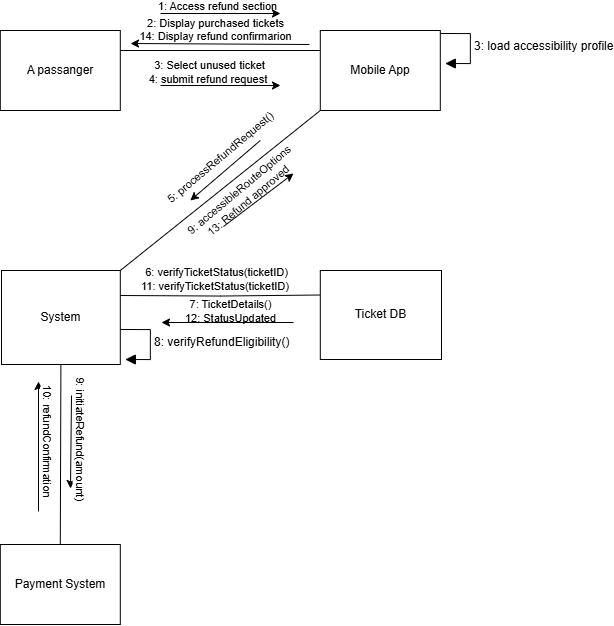

The diagram above was exported from draw.io. Its source (the exported page's mxGraphModel, read from the mxfile embedded in the PNG):
<mxGraphModel dx="631" dy="1323" grid="1" gridSize="10" guides="1" tooltips="1" connect="1" arrows="1" fold="1" page="0" pageScale="1" pageWidth="850" pageHeight="1100" background="#ffffff" math="0" shadow="0">
  <root>
    <mxCell id="0" />
    <mxCell id="1" parent="0" />
    <mxCell id="xc9DbjdD5-iw25y2FwfH-1" value="A passanger" style="rounded=0;whiteSpace=wrap;html=1;" vertex="1" parent="1">
      <mxGeometry x="86.79998779296875" y="-33" width="120" height="80" as="geometry" />
    </mxCell>
    <mxCell id="xc9DbjdD5-iw25y2FwfH-2" style="edgeStyle=orthogonalEdgeStyle;rounded=0;orthogonalLoop=1;jettySize=auto;html=1;entryX=1;entryY=0.5;entryDx=0;entryDy=0;endArrow=none;startFill=0;" edge="1" parent="1">
      <mxGeometry relative="1" as="geometry">
        <mxPoint x="406.79998779296875" y="-13" as="sourcePoint" />
        <mxPoint x="206.79998779296875" y="-13" as="targetPoint" />
      </mxGeometry>
    </mxCell>
    <mxCell id="xc9DbjdD5-iw25y2FwfH-3" style="rounded=0;orthogonalLoop=1;jettySize=auto;html=1;exitX=0;exitY=1;exitDx=0;exitDy=0;entryX=1;entryY=0;entryDx=0;entryDy=0;endArrow=none;startFill=0;" edge="1" parent="1" source="xc9DbjdD5-iw25y2FwfH-4" target="xc9DbjdD5-iw25y2FwfH-6">
      <mxGeometry relative="1" as="geometry" />
    </mxCell>
    <mxCell id="xc9DbjdD5-iw25y2FwfH-4" value="Mobile App" style="rounded=0;whiteSpace=wrap;html=1;" vertex="1" parent="1">
      <mxGeometry x="406.79998779296875" y="-33" width="120" height="80" as="geometry" />
    </mxCell>
    <mxCell id="xc9DbjdD5-iw25y2FwfH-5" style="edgeStyle=orthogonalEdgeStyle;rounded=0;orthogonalLoop=1;jettySize=auto;html=1;exitX=1;exitY=0.5;exitDx=0;exitDy=0;entryX=0;entryY=0.5;entryDx=0;entryDy=0;endArrow=none;startFill=0;" edge="1" parent="1">
      <mxGeometry relative="1" as="geometry">
        <mxPoint x="206.79999999999995" y="231.99999999999977" as="sourcePoint" />
        <mxPoint x="406.79999999999995" y="231.5" as="targetPoint" />
      </mxGeometry>
    </mxCell>
    <mxCell id="xc9DbjdD5-iw25y2FwfH-28" style="edgeStyle=none;curved=1;rounded=0;orthogonalLoop=1;jettySize=auto;html=1;exitX=0.5;exitY=1;exitDx=0;exitDy=0;entryX=0.5;entryY=0;entryDx=0;entryDy=0;fontSize=12;startSize=8;endSize=8;endArrow=none;startFill=0;" edge="1" parent="1" source="xc9DbjdD5-iw25y2FwfH-6" target="xc9DbjdD5-iw25y2FwfH-26">
      <mxGeometry relative="1" as="geometry" />
    </mxCell>
    <mxCell id="xc9DbjdD5-iw25y2FwfH-6" value="System" style="rounded=0;whiteSpace=wrap;html=1;" vertex="1" parent="1">
      <mxGeometry x="88" y="207" width="118.8" height="94" as="geometry" />
    </mxCell>
    <mxCell id="xc9DbjdD5-iw25y2FwfH-7" value="Ticket DB" style="rounded=0;whiteSpace=wrap;html=1;" vertex="1" parent="1">
      <mxGeometry x="406.8" y="207" width="121.2" height="89" as="geometry" />
    </mxCell>
    <mxCell id="xc9DbjdD5-iw25y2FwfH-8" value="" style="endArrow=none;html=1;rounded=0;startArrow=classic;startFill=1;endFill=1;" edge="1" parent="1">
      <mxGeometry width="50" height="50" relative="1" as="geometry">
        <mxPoint x="366.99998779296874" y="-50" as="sourcePoint" />
        <mxPoint x="246.99998779296874" y="-50" as="targetPoint" />
      </mxGeometry>
    </mxCell>
    <mxCell id="xc9DbjdD5-iw25y2FwfH-9" value="1: Access refund section" style="edgeLabel;html=1;align=center;verticalAlign=middle;resizable=0;points=[];labelBackgroundColor=none;" vertex="1" connectable="0" parent="xc9DbjdD5-iw25y2FwfH-8">
      <mxGeometry x="-0.0061" y="-1" relative="1" as="geometry">
        <mxPoint x="-4" y="-7" as="offset" />
      </mxGeometry>
    </mxCell>
    <mxCell id="xc9DbjdD5-iw25y2FwfH-10" value="" style="endArrow=none;html=1;rounded=0;startFill=1;startArrow=classic;" edge="1" parent="1">
      <mxGeometry width="50" height="50" relative="1" as="geometry">
        <mxPoint x="276.79998779296875" y="137" as="sourcePoint" />
        <mxPoint x="346.79998779296875" y="77" as="targetPoint" />
      </mxGeometry>
    </mxCell>
    <mxCell id="xc9DbjdD5-iw25y2FwfH-11" value="5: processRefundRequest()" style="edgeLabel;html=1;align=center;verticalAlign=middle;resizable=0;points=[];rotation=-40;labelBackgroundColor=none;" vertex="1" connectable="0" parent="xc9DbjdD5-iw25y2FwfH-10">
      <mxGeometry x="0.22" y="1" relative="1" as="geometry">
        <mxPoint x="-13" y="-5" as="offset" />
      </mxGeometry>
    </mxCell>
    <mxCell id="xc9DbjdD5-iw25y2FwfH-12" value="" style="endArrow=classic;html=1;rounded=0;startFill=0;startArrow=none;endFill=1;" edge="1" parent="1">
      <mxGeometry width="50" height="50" relative="1" as="geometry">
        <mxPoint x="310" y="163" as="sourcePoint" />
        <mxPoint x="380" y="110" as="targetPoint" />
      </mxGeometry>
    </mxCell>
    <mxCell id="xc9DbjdD5-iw25y2FwfH-13" value="9: accessibleRouteOptions&lt;div&gt;13: Refund approved&lt;/div&gt;" style="edgeLabel;html=1;align=center;verticalAlign=middle;resizable=0;points=[];rotation=-40;labelBackgroundColor=none;" vertex="1" connectable="0" parent="xc9DbjdD5-iw25y2FwfH-12">
      <mxGeometry x="0.22" y="1" relative="1" as="geometry">
        <mxPoint x="-23" y="2" as="offset" />
      </mxGeometry>
    </mxCell>
    <mxCell id="xc9DbjdD5-iw25y2FwfH-14" value="" style="endArrow=classic;html=1;rounded=0;startFill=0;startArrow=none;endFill=1;" edge="1" parent="1">
      <mxGeometry width="50" height="50" relative="1" as="geometry">
        <mxPoint x="269.99998779296874" y="225" as="sourcePoint" />
        <mxPoint x="354.99998779296874" y="225" as="targetPoint" />
      </mxGeometry>
    </mxCell>
    <mxCell id="xc9DbjdD5-iw25y2FwfH-15" value="6: verifyTicketStatus(ticketID)&lt;div&gt;11:&amp;nbsp;&lt;span style=&quot;background-color: light-dark(#ffffff, var(--ge-dark-color, #121212)); color: light-dark(rgb(0, 0, 0), rgb(255, 255, 255));&quot;&gt;verifyTicketStatus(ticketID)&lt;/span&gt;&lt;span style=&quot;background-color: light-dark(#ffffff, var(--ge-dark-color, #121212)); color: light-dark(rgb(0, 0, 0), rgb(255, 255, 255));&quot;&gt;&amp;nbsp;&lt;/span&gt;&lt;/div&gt;" style="edgeLabel;html=1;align=center;verticalAlign=middle;resizable=0;points=[];rotation=0;" vertex="1" connectable="0" parent="xc9DbjdD5-iw25y2FwfH-14">
      <mxGeometry x="0.22" y="1" relative="1" as="geometry">
        <mxPoint x="-20" y="-9" as="offset" />
      </mxGeometry>
    </mxCell>
    <mxCell id="xc9DbjdD5-iw25y2FwfH-16" value="" style="endArrow=none;html=1;rounded=0;startFill=1;startArrow=classic;endFill=1;" edge="1" parent="1">
      <mxGeometry width="50" height="50" relative="1" as="geometry">
        <mxPoint x="248" y="259" as="sourcePoint" />
        <mxPoint x="380" y="259" as="targetPoint" />
      </mxGeometry>
    </mxCell>
    <mxCell id="xc9DbjdD5-iw25y2FwfH-17" value="7: TicketDetails()&lt;div&gt;12: StatusUpdated&lt;/div&gt;" style="edgeLabel;html=1;align=center;verticalAlign=middle;resizable=0;points=[];rotation=0;labelBackgroundColor=none;" vertex="1" connectable="0" parent="xc9DbjdD5-iw25y2FwfH-16">
      <mxGeometry x="0.22" y="1" relative="1" as="geometry">
        <mxPoint x="-12" y="-11" as="offset" />
      </mxGeometry>
    </mxCell>
    <mxCell id="xc9DbjdD5-iw25y2FwfH-18" value="" style="endArrow=none;html=1;rounded=0;startFill=1;startArrow=classic;endFill=1;labelBackgroundColor=none;" edge="1" parent="1">
      <mxGeometry width="50" height="50" relative="1" as="geometry">
        <mxPoint x="217" y="-20" as="sourcePoint" />
        <mxPoint x="396" y="-19" as="targetPoint" />
      </mxGeometry>
    </mxCell>
    <mxCell id="xc9DbjdD5-iw25y2FwfH-19" value="2: Display purchased tickets&lt;div&gt;14: Display refund confirmarion&lt;/div&gt;&lt;div&gt;&lt;br&gt;&lt;/div&gt;" style="edgeLabel;html=1;align=center;verticalAlign=middle;resizable=0;points=[];rotation=0;labelBackgroundColor=none;" vertex="1" connectable="0" parent="xc9DbjdD5-iw25y2FwfH-18">
      <mxGeometry x="0.22" y="1" relative="1" as="geometry">
        <mxPoint x="-25" y="-7" as="offset" />
      </mxGeometry>
    </mxCell>
    <mxCell id="xc9DbjdD5-iw25y2FwfH-20" value="8: verifyRefundEligibility()" style="html=1;align=left;spacingLeft=2;endArrow=block;rounded=0;edgeStyle=orthogonalEdgeStyle;curved=0;rounded=0;fontSize=12;startSize=8;endSize=8;" edge="1" parent="1">
      <mxGeometry relative="1" as="geometry">
        <mxPoint x="206.8" y="266" as="sourcePoint" />
        <Array as="points">
          <mxPoint x="236.8" y="296" />
        </Array>
        <mxPoint x="211.79999999999995" y="296" as="targetPoint" />
      </mxGeometry>
    </mxCell>
    <mxCell id="xc9DbjdD5-iw25y2FwfH-21" value="3: load accessibility profile" style="html=1;align=left;spacingLeft=2;endArrow=block;rounded=0;edgeStyle=orthogonalEdgeStyle;curved=0;rounded=0;fontSize=12;startSize=8;endSize=8;" edge="1" parent="1">
      <mxGeometry relative="1" as="geometry">
        <mxPoint x="526.8" y="-30" as="sourcePoint" />
        <Array as="points">
          <mxPoint x="556.8" />
        </Array>
        <mxPoint x="531.8" as="targetPoint" />
      </mxGeometry>
    </mxCell>
    <mxCell id="xc9DbjdD5-iw25y2FwfH-24" value="" style="endArrow=none;html=1;rounded=0;startArrow=classic;startFill=1;endFill=1;" edge="1" parent="1">
      <mxGeometry width="50" height="50" relative="1" as="geometry">
        <mxPoint x="366.99998779296874" y="22" as="sourcePoint" />
        <mxPoint x="246.99998779296874" y="22" as="targetPoint" />
      </mxGeometry>
    </mxCell>
    <mxCell id="xc9DbjdD5-iw25y2FwfH-25" value="3: Select unused ticket&lt;div&gt;4: submit refund request&amp;nbsp;&lt;/div&gt;" style="edgeLabel;html=1;align=center;verticalAlign=middle;resizable=0;points=[];labelBackgroundColor=none;" vertex="1" connectable="0" parent="xc9DbjdD5-iw25y2FwfH-24">
      <mxGeometry x="-0.0061" y="-1" relative="1" as="geometry">
        <mxPoint x="-12" y="-13" as="offset" />
      </mxGeometry>
    </mxCell>
    <mxCell id="xc9DbjdD5-iw25y2FwfH-26" value="Payment System" style="rounded=0;whiteSpace=wrap;html=1;" vertex="1" parent="1">
      <mxGeometry x="86.79998779296874" y="481" width="120" height="80" as="geometry" />
    </mxCell>
    <mxCell id="xc9DbjdD5-iw25y2FwfH-29" value="" style="endArrow=classic;html=1;rounded=0;labelBackgroundColor=none;" edge="1" parent="1">
      <mxGeometry width="50" height="50" relative="1" as="geometry">
        <mxPoint x="158" y="332" as="sourcePoint" />
        <mxPoint x="157" y="425" as="targetPoint" />
      </mxGeometry>
    </mxCell>
    <mxCell id="xc9DbjdD5-iw25y2FwfH-30" value="9: initiateRefund(amount)" style="edgeLabel;html=1;align=center;verticalAlign=middle;resizable=0;points=[];rotation=90;" vertex="1" connectable="0" parent="xc9DbjdD5-iw25y2FwfH-29">
      <mxGeometry x="-0.0821" relative="1" as="geometry">
        <mxPoint x="10" as="offset" />
      </mxGeometry>
    </mxCell>
    <mxCell id="xc9DbjdD5-iw25y2FwfH-31" value="" style="endArrow=none;html=1;rounded=0;startArrow=classic;startFill=1;labelBackgroundColor=none;" edge="1" parent="1">
      <mxGeometry width="50" height="50" relative="1" as="geometry">
        <mxPoint x="125" y="318" as="sourcePoint" />
        <mxPoint x="125" y="448" as="targetPoint" />
      </mxGeometry>
    </mxCell>
    <mxCell id="xc9DbjdD5-iw25y2FwfH-32" value="10: refundConfirmation" style="edgeLabel;html=1;align=center;verticalAlign=middle;resizable=0;points=[];rotation=90;" vertex="1" connectable="0" parent="xc9DbjdD5-iw25y2FwfH-31">
      <mxGeometry x="-0.0821" relative="1" as="geometry">
        <mxPoint x="10" as="offset" />
      </mxGeometry>
    </mxCell>
  </root>
</mxGraphModel>